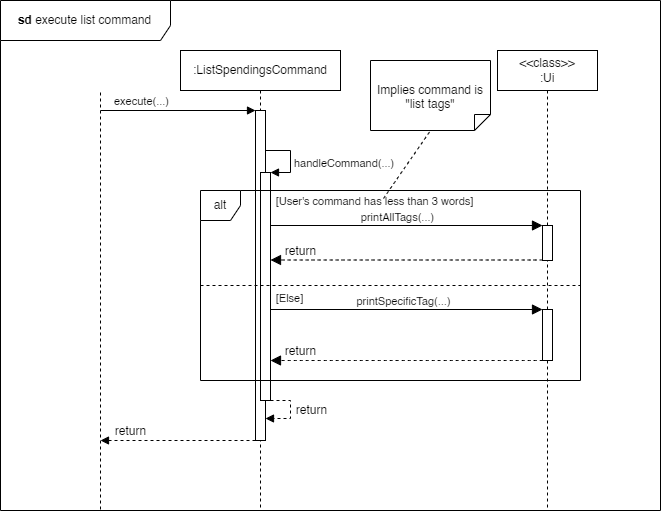

The diagram above was exported from draw.io. Its source (the exported page's mxGraphModel, read from the mxfile embedded in the PNG):
<mxGraphModel dx="934" dy="714" grid="1" gridSize="10" guides="1" tooltips="1" connect="1" arrows="1" fold="1" page="1" pageScale="1" pageWidth="1100" pageHeight="1200" math="0" shadow="0">
  <root>
    <mxCell id="0" />
    <mxCell id="1" parent="0" />
    <mxCell id="-tokIjTfclb8eiRB36Tb-1" value="" style="endArrow=none;dashed=1;html=1;rounded=0;" parent="1" edge="1">
      <mxGeometry width="50" height="50" relative="1" as="geometry">
        <mxPoint x="220" y="619" as="sourcePoint" />
        <mxPoint x="220" y="200" as="targetPoint" />
      </mxGeometry>
    </mxCell>
    <mxCell id="-tokIjTfclb8eiRB36Tb-8" value=":ListSpendingsCommand" style="shape=umlLifeline;perimeter=lifelinePerimeter;whiteSpace=wrap;html=1;container=1;dropTarget=0;collapsible=0;recursiveResize=0;outlineConnect=0;portConstraint=eastwest;newEdgeStyle={&quot;curved&quot;:0,&quot;rounded&quot;:0};" parent="1" vertex="1">
      <mxGeometry x="300" y="160" width="160" height="460" as="geometry" />
    </mxCell>
    <mxCell id="-tokIjTfclb8eiRB36Tb-9" value="" style="html=1;points=[[0,0,0,0,5],[0,1,0,0,-5],[1,0,0,0,5],[1,1,0,0,-5]];perimeter=orthogonalPerimeter;outlineConnect=0;targetShapes=umlLifeline;portConstraint=eastwest;newEdgeStyle={&quot;curved&quot;:0,&quot;rounded&quot;:0};" parent="-tokIjTfclb8eiRB36Tb-8" vertex="1">
      <mxGeometry x="75" y="60" width="10" height="330" as="geometry" />
    </mxCell>
    <mxCell id="-tokIjTfclb8eiRB36Tb-13" value="" style="html=1;verticalAlign=bottom;labelBackgroundColor=none;endArrow=block;endFill=1;rounded=0;" parent="1" target="-tokIjTfclb8eiRB36Tb-9" edge="1">
      <mxGeometry width="160" relative="1" as="geometry">
        <mxPoint x="220" y="220" as="sourcePoint" />
        <mxPoint x="360" y="220" as="targetPoint" />
      </mxGeometry>
    </mxCell>
    <mxCell id="-tokIjTfclb8eiRB36Tb-14" value="execute(...)" style="edgeLabel;html=1;align=center;verticalAlign=middle;resizable=0;points=[];" parent="-tokIjTfclb8eiRB36Tb-13" vertex="1" connectable="0">
      <mxGeometry x="-0.3821" relative="1" as="geometry">
        <mxPoint x="-8" y="-10" as="offset" />
      </mxGeometry>
    </mxCell>
    <mxCell id="-tokIjTfclb8eiRB36Tb-16" value="" style="html=1;points=[[0,0,0,0,5],[0,1,0,0,-5],[1,0,0,0,5],[1,1,0,0,-5]];perimeter=orthogonalPerimeter;outlineConnect=0;targetShapes=umlLifeline;portConstraint=eastwest;newEdgeStyle={&quot;curved&quot;:0,&quot;rounded&quot;:0};" parent="1" vertex="1">
      <mxGeometry x="380" y="282" width="10" height="228" as="geometry" />
    </mxCell>
    <mxCell id="-tokIjTfclb8eiRB36Tb-17" value="handleCommand(...)" style="html=1;align=left;spacingLeft=2;endArrow=block;rounded=0;edgeStyle=orthogonalEdgeStyle;curved=0;rounded=0;" parent="1" source="-tokIjTfclb8eiRB36Tb-9" edge="1">
      <mxGeometry x="0.129" relative="1" as="geometry">
        <mxPoint x="385" y="252" as="sourcePoint" />
        <Array as="points">
          <mxPoint x="410" y="260" />
          <mxPoint x="410" y="282" />
        </Array>
        <mxPoint x="390" y="282" as="targetPoint" />
        <mxPoint as="offset" />
      </mxGeometry>
    </mxCell>
    <mxCell id="-tokIjTfclb8eiRB36Tb-19" value="" style="html=1;align=left;spacingLeft=2;endArrow=block;rounded=0;edgeStyle=orthogonalEdgeStyle;curved=0;rounded=0;dashed=1;" parent="1" edge="1">
      <mxGeometry x="0.129" relative="1" as="geometry">
        <mxPoint x="390" y="510" as="sourcePoint" />
        <Array as="points">
          <mxPoint x="410" y="510" />
          <mxPoint x="410" y="528" />
        </Array>
        <mxPoint x="385" y="528" as="targetPoint" />
        <mxPoint as="offset" />
      </mxGeometry>
    </mxCell>
    <mxCell id="_VLLp_RYDMONeOvb9VeY-3" value="return" style="edgeLabel;html=1;align=center;verticalAlign=middle;resizable=0;points=[];fontSize=12;" vertex="1" connectable="0" parent="-tokIjTfclb8eiRB36Tb-19">
      <mxGeometry x="-0.0794" relative="1" as="geometry">
        <mxPoint x="20" as="offset" />
      </mxGeometry>
    </mxCell>
    <mxCell id="-tokIjTfclb8eiRB36Tb-20" value="&amp;lt;&amp;lt;class&amp;gt;&amp;gt;&lt;div&gt;:Ui&lt;/div&gt;" style="shape=umlLifeline;perimeter=lifelinePerimeter;whiteSpace=wrap;html=1;container=1;dropTarget=0;collapsible=0;recursiveResize=0;outlineConnect=0;portConstraint=eastwest;newEdgeStyle={&quot;curved&quot;:0,&quot;rounded&quot;:0};" parent="1" vertex="1">
      <mxGeometry x="617" y="160" width="100" height="460" as="geometry" />
    </mxCell>
    <mxCell id="-tokIjTfclb8eiRB36Tb-22" value="" style="html=1;points=[[0,0,0,0,5],[0,1,0,0,-5],[1,0,0,0,5],[1,1,0,0,-5]];perimeter=orthogonalPerimeter;outlineConnect=0;targetShapes=umlLifeline;portConstraint=eastwest;newEdgeStyle={&quot;curved&quot;:0,&quot;rounded&quot;:0};" parent="-tokIjTfclb8eiRB36Tb-20" vertex="1">
      <mxGeometry x="45" y="175" width="10" height="35" as="geometry" />
    </mxCell>
    <mxCell id="dKQU-OC4QD5xdhrdrmRR-12" value="" style="html=1;points=[[0,0,0,0,5],[0,1,0,0,-5],[1,0,0,0,5],[1,1,0,0,-5]];perimeter=orthogonalPerimeter;outlineConnect=0;targetShapes=umlLifeline;portConstraint=eastwest;newEdgeStyle={&quot;curved&quot;:0,&quot;rounded&quot;:0};" parent="-tokIjTfclb8eiRB36Tb-20" vertex="1">
      <mxGeometry x="45" y="259" width="10" height="51" as="geometry" />
    </mxCell>
    <mxCell id="-tokIjTfclb8eiRB36Tb-66" value="" style="html=1;verticalAlign=bottom;labelBackgroundColor=none;endArrow=block;endFill=1;dashed=1;rounded=0;" parent="1" source="-tokIjTfclb8eiRB36Tb-9" edge="1">
      <mxGeometry width="160" relative="1" as="geometry">
        <mxPoint x="360" y="1000" as="sourcePoint" />
        <mxPoint x="220" y="550" as="targetPoint" />
      </mxGeometry>
    </mxCell>
    <mxCell id="_VLLp_RYDMONeOvb9VeY-4" value="return" style="edgeLabel;html=1;align=center;verticalAlign=middle;resizable=0;points=[];fontSize=12;" vertex="1" connectable="0" parent="-tokIjTfclb8eiRB36Tb-66">
      <mxGeometry x="-0.4452" y="-4" relative="1" as="geometry">
        <mxPoint x="-82" y="-6" as="offset" />
      </mxGeometry>
    </mxCell>
    <mxCell id="-tokIjTfclb8eiRB36Tb-67" value="&lt;b&gt;sd&lt;/b&gt;&amp;nbsp;execute list command" style="shape=umlFrame;whiteSpace=wrap;html=1;pointerEvents=0;width=170;height=40;" parent="1" vertex="1">
      <mxGeometry x="120" y="110" width="660" height="510" as="geometry" />
    </mxCell>
    <mxCell id="dKQU-OC4QD5xdhrdrmRR-1" value="alt" style="shape=umlFrame;whiteSpace=wrap;html=1;pointerEvents=0;recursiveResize=0;container=1;collapsible=0;width=40;height=30;" parent="1" vertex="1">
      <mxGeometry x="320" y="300" width="380" height="190" as="geometry" />
    </mxCell>
    <mxCell id="dKQU-OC4QD5xdhrdrmRR-2" value="&lt;div&gt;&lt;span style=&quot;font-size: 11px;&quot;&gt;[User's command has less than 3 words]&lt;/span&gt;&lt;/div&gt;" style="text;html=1;align=center;verticalAlign=middle;resizable=0;points=[];autosize=1;strokeColor=none;fillColor=none;fontSize=16;" parent="dKQU-OC4QD5xdhrdrmRR-1" vertex="1">
      <mxGeometry x="64" y="-6" width="220" height="30" as="geometry" />
    </mxCell>
    <mxCell id="dKQU-OC4QD5xdhrdrmRR-5" value="" style="html=1;verticalAlign=bottom;endArrow=block;curved=0;rounded=0;fontSize=12;startSize=8;endSize=8;" parent="dKQU-OC4QD5xdhrdrmRR-1" edge="1">
      <mxGeometry x="-1" y="-50" width="80" relative="1" as="geometry">
        <mxPoint x="70" y="35" as="sourcePoint" />
        <mxPoint x="342" y="35" as="targetPoint" />
        <mxPoint x="-30" y="-10" as="offset" />
      </mxGeometry>
    </mxCell>
    <mxCell id="dKQU-OC4QD5xdhrdrmRR-7" value="&lt;font style=&quot;font-size: 11px;&quot;&gt;printAllTags(...)&lt;/font&gt;" style="edgeLabel;html=1;align=center;verticalAlign=middle;resizable=0;points=[];fontSize=12;" parent="dKQU-OC4QD5xdhrdrmRR-5" vertex="1" connectable="0">
      <mxGeometry x="-0.3711" relative="1" as="geometry">
        <mxPoint x="41" y="-9" as="offset" />
      </mxGeometry>
    </mxCell>
    <mxCell id="dKQU-OC4QD5xdhrdrmRR-10" value="" style="line;strokeWidth=1;fillColor=none;align=left;verticalAlign=middle;spacingTop=-1;spacingLeft=3;spacingRight=3;rotatable=0;labelPosition=right;points=[];portConstraint=eastwest;strokeColor=inherit;dashed=1;" parent="dKQU-OC4QD5xdhrdrmRR-1" vertex="1">
      <mxGeometry y="91" width="380" height="8" as="geometry" />
    </mxCell>
    <mxCell id="dKQU-OC4QD5xdhrdrmRR-11" value="&lt;div&gt;&lt;span style=&quot;font-size: 11px;&quot;&gt;[Else]&lt;/span&gt;&lt;/div&gt;" style="text;html=1;align=center;verticalAlign=middle;resizable=0;points=[];autosize=1;strokeColor=none;fillColor=none;fontSize=16;" parent="dKQU-OC4QD5xdhrdrmRR-1" vertex="1">
      <mxGeometry x="64" y="91" width="50" height="30" as="geometry" />
    </mxCell>
    <mxCell id="dKQU-OC4QD5xdhrdrmRR-13" value="" style="html=1;verticalAlign=bottom;labelBackgroundColor=none;endArrow=block;endFill=1;rounded=0;fontSize=12;startSize=8;endSize=8;curved=1;" parent="dKQU-OC4QD5xdhrdrmRR-1" edge="1">
      <mxGeometry width="160" relative="1" as="geometry">
        <mxPoint x="70" y="118.99999999999989" as="sourcePoint" />
        <mxPoint x="342" y="118.99999999999989" as="targetPoint" />
      </mxGeometry>
    </mxCell>
    <mxCell id="dKQU-OC4QD5xdhrdrmRR-15" value="&lt;font style=&quot;font-size: 11px;&quot;&gt;printSpecificTag(...)&lt;/font&gt;" style="edgeLabel;html=1;align=center;verticalAlign=middle;resizable=0;points=[];fontSize=12;" parent="dKQU-OC4QD5xdhrdrmRR-13" vertex="1" connectable="0">
      <mxGeometry x="0.3755" y="-2" relative="1" as="geometry">
        <mxPoint x="-55" y="-11" as="offset" />
      </mxGeometry>
    </mxCell>
    <mxCell id="dKQU-OC4QD5xdhrdrmRR-14" value="" style="html=1;verticalAlign=bottom;labelBackgroundColor=none;endArrow=block;endFill=1;dashed=1;rounded=0;fontSize=12;startSize=8;endSize=8;curved=1;" parent="dKQU-OC4QD5xdhrdrmRR-1" edge="1">
      <mxGeometry width="160" relative="1" as="geometry">
        <mxPoint x="342" y="170" as="sourcePoint" />
        <mxPoint x="70" y="170" as="targetPoint" />
      </mxGeometry>
    </mxCell>
    <mxCell id="_VLLp_RYDMONeOvb9VeY-2" value="return" style="edgeLabel;html=1;align=center;verticalAlign=middle;resizable=0;points=[];fontSize=12;" vertex="1" connectable="0" parent="dKQU-OC4QD5xdhrdrmRR-14">
      <mxGeometry x="0.2794" y="-1" relative="1" as="geometry">
        <mxPoint x="-68" y="-9" as="offset" />
      </mxGeometry>
    </mxCell>
    <mxCell id="dKQU-OC4QD5xdhrdrmRR-3" value="Implies command is &quot;list tags&quot;" style="shape=note2;boundedLbl=1;whiteSpace=wrap;html=1;size=16;verticalAlign=top;align=center;flipV=1;" parent="1" vertex="1">
      <mxGeometry x="490" y="170" width="120" height="70" as="geometry" />
    </mxCell>
    <mxCell id="dKQU-OC4QD5xdhrdrmRR-4" value="" style="endArrow=none;dashed=1;html=1;rounded=0;fontSize=12;startSize=8;endSize=8;curved=1;entryX=0.5;entryY=0;entryDx=0;entryDy=0;entryPerimeter=0;" parent="1" target="dKQU-OC4QD5xdhrdrmRR-3" edge="1">
      <mxGeometry width="50" height="50" relative="1" as="geometry">
        <mxPoint x="503" y="308" as="sourcePoint" />
        <mxPoint x="580" y="232" as="targetPoint" />
      </mxGeometry>
    </mxCell>
    <mxCell id="dKQU-OC4QD5xdhrdrmRR-9" value="" style="html=1;verticalAlign=bottom;labelBackgroundColor=none;endArrow=block;endFill=1;dashed=1;rounded=0;fontSize=12;startSize=8;endSize=8;curved=1;" parent="1" edge="1">
      <mxGeometry width="160" relative="1" as="geometry">
        <mxPoint x="662" y="369.4999999999999" as="sourcePoint" />
        <mxPoint x="390" y="369.4999999999999" as="targetPoint" />
      </mxGeometry>
    </mxCell>
    <mxCell id="_VLLp_RYDMONeOvb9VeY-1" value="return" style="edgeLabel;html=1;align=center;verticalAlign=middle;resizable=0;points=[];fontSize=12;" vertex="1" connectable="0" parent="dKQU-OC4QD5xdhrdrmRR-9">
      <mxGeometry x="0.2794" y="-2" relative="1" as="geometry">
        <mxPoint x="-68" y="-7" as="offset" />
      </mxGeometry>
    </mxCell>
  </root>
</mxGraphModel>